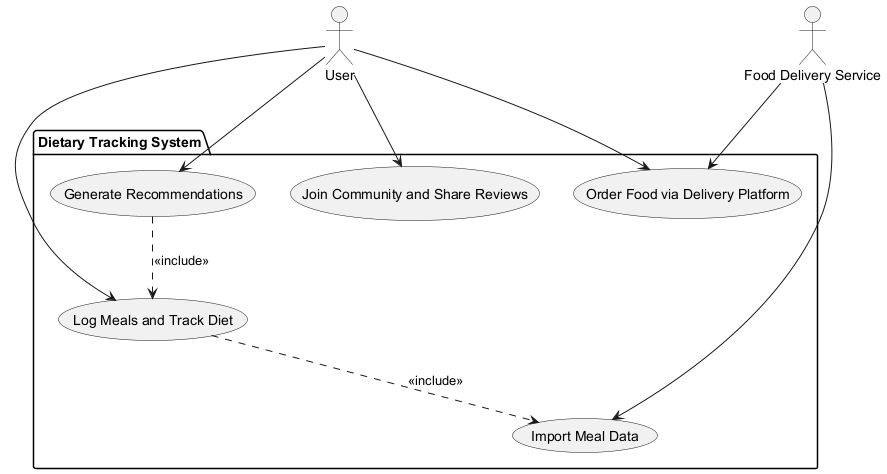

The diagram above was rendered by PlantUML. Its source (embedded in the PNG):
@startuml
' Define all actors first
actor "User" as User
actor "Food Delivery Service" as FoodDelivery

' Define system boundary using package
package "Dietary Tracking System" {
  usecase "Log Meals and Track Diet" as UC_LogMeals
  usecase "Import Meal Data" as UC_ImportMeals
  usecase "Generate Recommendations" as UC_Recommend
  usecase "Join Community and Share Reviews" as UC_Community
  usecase "Order Food via Delivery Platform" as UC_OrderFood
}

' Define relationships
User --> UC_LogMeals
User --> UC_Recommend
User --> UC_Community
User --> UC_OrderFood
UC_LogMeals ..> UC_ImportMeals : <<include>>
UC_Recommend ..> UC_LogMeals : <<include>>
FoodDelivery --> UC_ImportMeals
FoodDelivery --> UC_OrderFood

@enduml